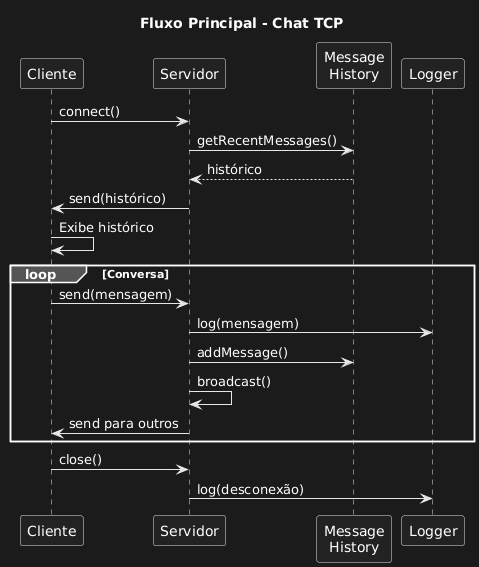

The diagram above was rendered by PlantUML. Its source (embedded in the PNG):
@startuml
title Fluxo Principal - Chat TCP

participant Cliente as C
participant Servidor as S
participant "Message\nHistory" as H
participant Logger as L

C -> S: connect()
S -> H: getRecentMessages()
H --> S: histórico
S -> C: send(histórico)
C -> C: Exibe histórico

loop Conversa
    C -> S: send(mensagem)
    S -> L: log(mensagem)
    S -> H: addMessage()
    S -> S: broadcast()
    S -> C: send para outros
end

C -> S: close()
S -> L: log(desconexão)
@enduml